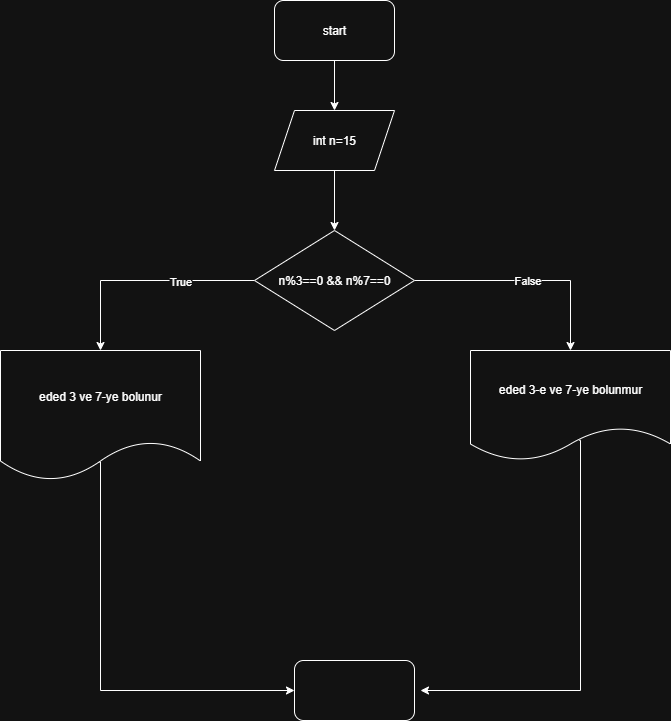

The diagram above was exported from draw.io. Its source (the exported page's mxGraphModel, read from the mxfile embedded in the PNG):
<mxGraphModel dx="1042" dy="562" grid="1" gridSize="10" guides="1" tooltips="1" connect="1" arrows="1" fold="1" page="1" pageScale="1" pageWidth="827" pageHeight="1169" math="0" shadow="0">
  <root>
    <mxCell id="0" />
    <mxCell id="1" parent="0" />
    <mxCell id="rU3mQI9B2wHqCxShhD3t-10" style="edgeStyle=orthogonalEdgeStyle;rounded=0;orthogonalLoop=1;jettySize=auto;html=1;exitX=0.5;exitY=1;exitDx=0;exitDy=0;entryX=0.5;entryY=0;entryDx=0;entryDy=0;" edge="1" parent="1" source="rU3mQI9B2wHqCxShhD3t-1" target="rU3mQI9B2wHqCxShhD3t-2">
      <mxGeometry relative="1" as="geometry" />
    </mxCell>
    <mxCell id="rU3mQI9B2wHqCxShhD3t-1" value="start" style="rounded=1;whiteSpace=wrap;html=1;" vertex="1" parent="1">
      <mxGeometry x="354" y="70" width="120" height="60" as="geometry" />
    </mxCell>
    <mxCell id="rU3mQI9B2wHqCxShhD3t-12" style="edgeStyle=orthogonalEdgeStyle;rounded=0;orthogonalLoop=1;jettySize=auto;html=1;exitX=0.5;exitY=1;exitDx=0;exitDy=0;entryX=0.5;entryY=0;entryDx=0;entryDy=0;" edge="1" parent="1" source="rU3mQI9B2wHqCxShhD3t-2" target="rU3mQI9B2wHqCxShhD3t-3">
      <mxGeometry relative="1" as="geometry" />
    </mxCell>
    <mxCell id="rU3mQI9B2wHqCxShhD3t-2" value="int n=15" style="shape=parallelogram;perimeter=parallelogramPerimeter;whiteSpace=wrap;html=1;fixedSize=1;" vertex="1" parent="1">
      <mxGeometry x="354" y="180" width="120" height="60" as="geometry" />
    </mxCell>
    <mxCell id="rU3mQI9B2wHqCxShhD3t-6" style="edgeStyle=orthogonalEdgeStyle;rounded=0;orthogonalLoop=1;jettySize=auto;html=1;exitX=0;exitY=0.5;exitDx=0;exitDy=0;entryX=0.5;entryY=0;entryDx=0;entryDy=0;" edge="1" parent="1" source="rU3mQI9B2wHqCxShhD3t-3" target="rU3mQI9B2wHqCxShhD3t-5">
      <mxGeometry relative="1" as="geometry" />
    </mxCell>
    <mxCell id="rU3mQI9B2wHqCxShhD3t-7" value="True" style="edgeLabel;html=1;align=center;verticalAlign=middle;resizable=0;points=[];" vertex="1" connectable="0" parent="rU3mQI9B2wHqCxShhD3t-6">
      <mxGeometry x="-0.3339" relative="1" as="geometry">
        <mxPoint as="offset" />
      </mxGeometry>
    </mxCell>
    <mxCell id="rU3mQI9B2wHqCxShhD3t-9" value="False" style="edgeStyle=orthogonalEdgeStyle;rounded=0;orthogonalLoop=1;jettySize=auto;html=1;exitX=1;exitY=0.5;exitDx=0;exitDy=0;entryX=0.5;entryY=0;entryDx=0;entryDy=0;" edge="1" parent="1" source="rU3mQI9B2wHqCxShhD3t-3" target="rU3mQI9B2wHqCxShhD3t-8">
      <mxGeometry relative="1" as="geometry" />
    </mxCell>
    <mxCell id="rU3mQI9B2wHqCxShhD3t-3" value="n%3==0 &amp;amp;&amp;amp; n%7==0" style="rhombus;whiteSpace=wrap;html=1;" vertex="1" parent="1">
      <mxGeometry x="334" y="300" width="160" height="100" as="geometry" />
    </mxCell>
    <mxCell id="rU3mQI9B2wHqCxShhD3t-17" style="edgeStyle=orthogonalEdgeStyle;rounded=0;orthogonalLoop=1;jettySize=auto;html=1;entryX=0;entryY=0.5;entryDx=0;entryDy=0;exitX=0.486;exitY=0.857;exitDx=0;exitDy=0;exitPerimeter=0;" edge="1" parent="1" source="rU3mQI9B2wHqCxShhD3t-5" target="rU3mQI9B2wHqCxShhD3t-16">
      <mxGeometry relative="1" as="geometry">
        <Array as="points">
          <mxPoint x="180" y="531" />
          <mxPoint x="180" y="760" />
        </Array>
      </mxGeometry>
    </mxCell>
    <mxCell id="rU3mQI9B2wHqCxShhD3t-5" value="eded 3 ve 7-ye bolunur" style="shape=document;whiteSpace=wrap;html=1;boundedLbl=1;" vertex="1" parent="1">
      <mxGeometry x="80" y="420" width="200" height="130" as="geometry" />
    </mxCell>
    <mxCell id="rU3mQI9B2wHqCxShhD3t-15" style="edgeStyle=orthogonalEdgeStyle;rounded=0;orthogonalLoop=1;jettySize=auto;html=1;exitX=0.544;exitY=0.816;exitDx=0;exitDy=0;exitPerimeter=0;" edge="1" parent="1" source="rU3mQI9B2wHqCxShhD3t-8">
      <mxGeometry relative="1" as="geometry">
        <mxPoint x="500" y="760" as="targetPoint" />
        <Array as="points">
          <mxPoint x="660" y="510" />
          <mxPoint x="660" y="760" />
        </Array>
      </mxGeometry>
    </mxCell>
    <mxCell id="rU3mQI9B2wHqCxShhD3t-8" value="eded 3-e ve 7-ye bolunmur" style="shape=document;whiteSpace=wrap;html=1;boundedLbl=1;" vertex="1" parent="1">
      <mxGeometry x="550" y="420" width="200" height="110" as="geometry" />
    </mxCell>
    <mxCell id="rU3mQI9B2wHqCxShhD3t-16" value="" style="rounded=1;whiteSpace=wrap;html=1;" vertex="1" parent="1">
      <mxGeometry x="374" y="730" width="120" height="60" as="geometry" />
    </mxCell>
  </root>
</mxGraphModel>